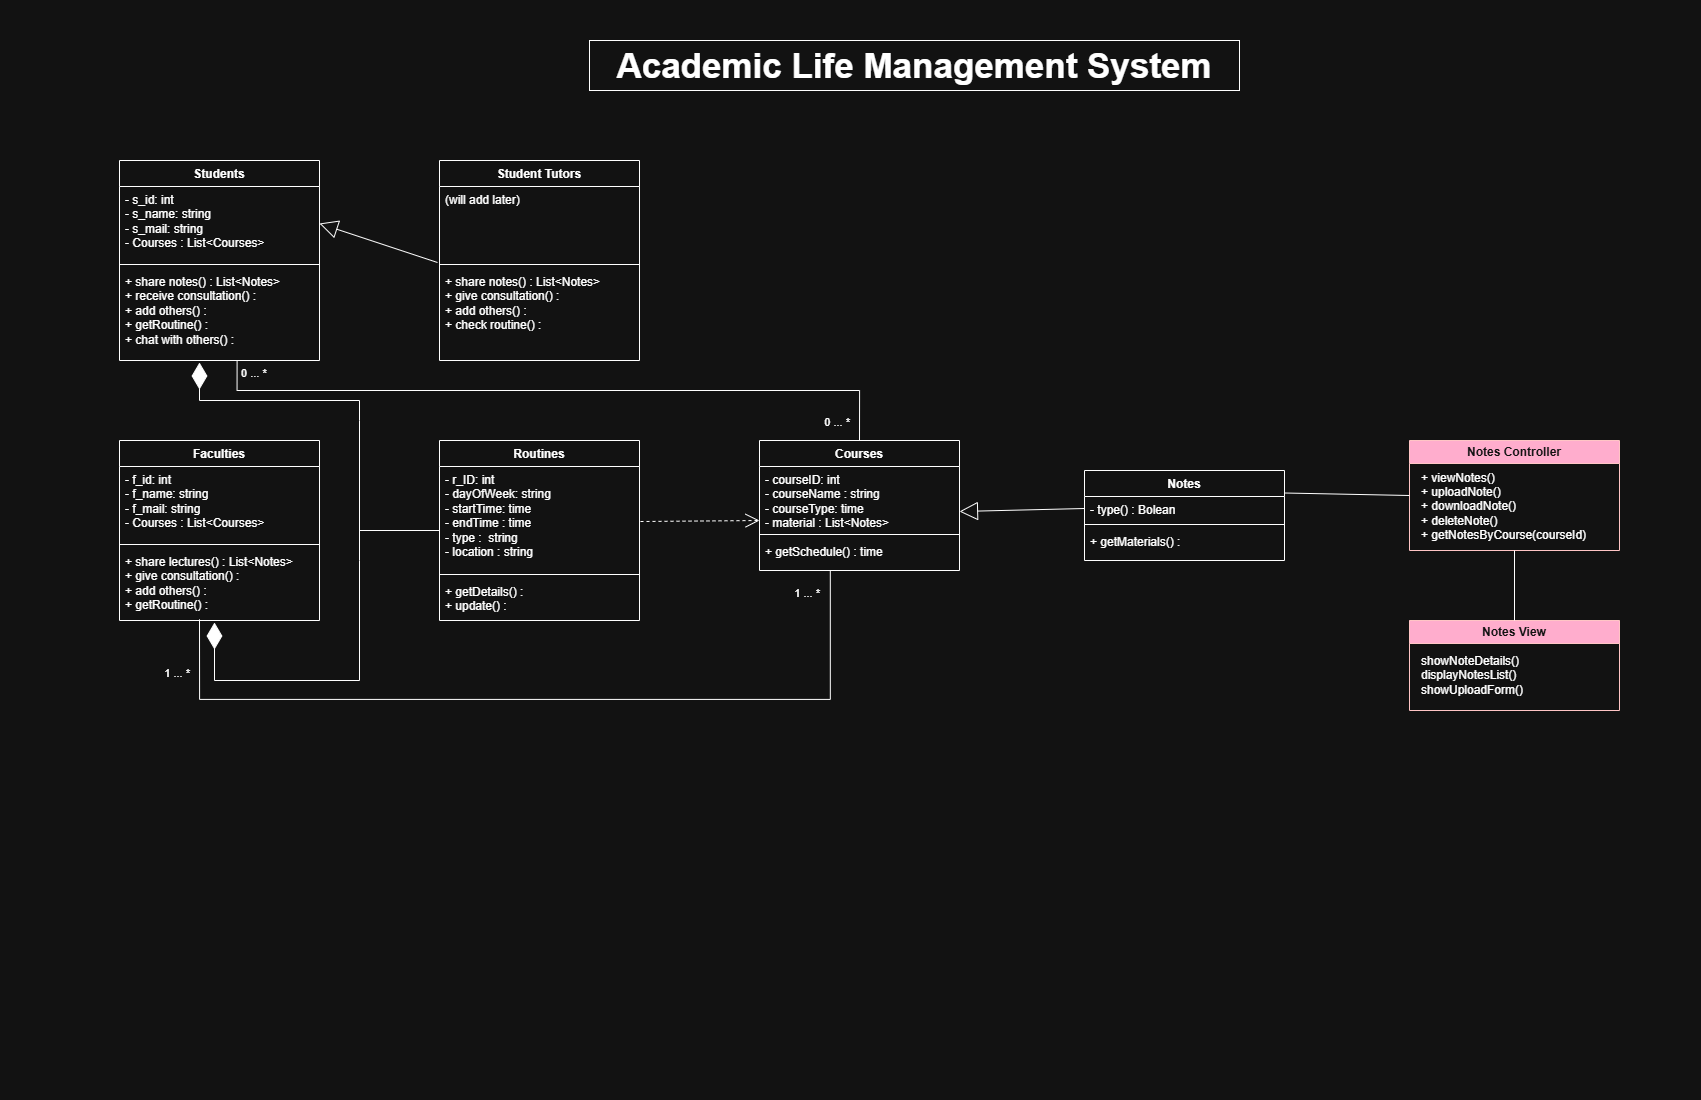

The diagram above was exported from draw.io. Its source (the exported page's mxGraphModel, read from the mxfile embedded in the PNG):
<mxGraphModel dx="2011" dy="1024" grid="1" gridSize="10" guides="1" tooltips="1" connect="1" arrows="1" fold="1" page="1" pageScale="1" pageWidth="850" pageHeight="1100" math="0" shadow="0">
  <root>
    <mxCell id="0" />
    <mxCell id="1" parent="0" />
    <mxCell id="yZAb4mtZk03DXvlxFxKs-1" value="&lt;b&gt;&lt;font style=&quot;font-size: 35px;&quot;&gt;Academic Life Management System&lt;/font&gt;&lt;/b&gt;" style="html=1;whiteSpace=wrap;" vertex="1" parent="1">
      <mxGeometry x="590" y="40" width="650" height="50" as="geometry" />
    </mxCell>
    <mxCell id="yZAb4mtZk03DXvlxFxKs-2" value="Students" style="swimlane;fontStyle=1;align=center;verticalAlign=top;childLayout=stackLayout;horizontal=1;startSize=26;horizontalStack=0;resizeParent=1;resizeParentMax=0;resizeLast=0;collapsible=1;marginBottom=0;whiteSpace=wrap;html=1;" vertex="1" parent="1">
      <mxGeometry x="120" y="160" width="200" height="200" as="geometry" />
    </mxCell>
    <mxCell id="yZAb4mtZk03DXvlxFxKs-3" value="- s_id: int&lt;div&gt;- s_name: string&lt;/div&gt;&lt;div&gt;- s_mail: string&lt;/div&gt;&lt;div&gt;- Courses : List&amp;lt;Courses&amp;gt;&lt;/div&gt;" style="text;strokeColor=none;fillColor=none;align=left;verticalAlign=top;spacingLeft=4;spacingRight=4;overflow=hidden;rotatable=0;points=[[0,0.5],[1,0.5]];portConstraint=eastwest;whiteSpace=wrap;html=1;" vertex="1" parent="yZAb4mtZk03DXvlxFxKs-2">
      <mxGeometry y="26" width="200" height="74" as="geometry" />
    </mxCell>
    <mxCell id="yZAb4mtZk03DXvlxFxKs-4" value="" style="line;strokeWidth=1;fillColor=none;align=left;verticalAlign=middle;spacingTop=-1;spacingLeft=3;spacingRight=3;rotatable=0;labelPosition=right;points=[];portConstraint=eastwest;strokeColor=inherit;" vertex="1" parent="yZAb4mtZk03DXvlxFxKs-2">
      <mxGeometry y="100" width="200" height="8" as="geometry" />
    </mxCell>
    <mxCell id="yZAb4mtZk03DXvlxFxKs-5" value="+ share notes() : List&amp;lt;Notes&amp;gt;&lt;div&gt;+ receive consultation() :&amp;nbsp;&lt;/div&gt;&lt;div&gt;+ add others() :&lt;/div&gt;&lt;div&gt;+ getRoutine() :&lt;/div&gt;&lt;div&gt;+ chat with others() :&lt;/div&gt;" style="text;strokeColor=none;fillColor=none;align=left;verticalAlign=top;spacingLeft=4;spacingRight=4;overflow=hidden;rotatable=0;points=[[0,0.5],[1,0.5]];portConstraint=eastwest;whiteSpace=wrap;html=1;" vertex="1" parent="yZAb4mtZk03DXvlxFxKs-2">
      <mxGeometry y="108" width="200" height="92" as="geometry" />
    </mxCell>
    <mxCell id="yZAb4mtZk03DXvlxFxKs-6" value="Faculties" style="swimlane;fontStyle=1;align=center;verticalAlign=top;childLayout=stackLayout;horizontal=1;startSize=26;horizontalStack=0;resizeParent=1;resizeParentMax=0;resizeLast=0;collapsible=1;marginBottom=0;whiteSpace=wrap;html=1;" vertex="1" parent="1">
      <mxGeometry x="120" y="440" width="200" height="180" as="geometry" />
    </mxCell>
    <mxCell id="yZAb4mtZk03DXvlxFxKs-7" value="- f_id: int&lt;div&gt;- f_name: string&lt;/div&gt;&lt;div&gt;- f_mail: string&lt;/div&gt;&lt;div&gt;- Courses : List&amp;lt;Courses&amp;gt;&lt;/div&gt;" style="text;strokeColor=none;fillColor=none;align=left;verticalAlign=top;spacingLeft=4;spacingRight=4;overflow=hidden;rotatable=0;points=[[0,0.5],[1,0.5]];portConstraint=eastwest;whiteSpace=wrap;html=1;" vertex="1" parent="yZAb4mtZk03DXvlxFxKs-6">
      <mxGeometry y="26" width="200" height="74" as="geometry" />
    </mxCell>
    <mxCell id="yZAb4mtZk03DXvlxFxKs-8" value="" style="line;strokeWidth=1;fillColor=none;align=left;verticalAlign=middle;spacingTop=-1;spacingLeft=3;spacingRight=3;rotatable=0;labelPosition=right;points=[];portConstraint=eastwest;strokeColor=inherit;" vertex="1" parent="yZAb4mtZk03DXvlxFxKs-6">
      <mxGeometry y="100" width="200" height="8" as="geometry" />
    </mxCell>
    <mxCell id="yZAb4mtZk03DXvlxFxKs-9" value="+ share lectures() : List&amp;lt;Notes&amp;gt;&lt;div&gt;+ give consultation() :&amp;nbsp;&lt;/div&gt;&lt;div&gt;+ add others() :&lt;/div&gt;&lt;div&gt;+ getRoutine() :&lt;/div&gt;" style="text;strokeColor=none;fillColor=none;align=left;verticalAlign=top;spacingLeft=4;spacingRight=4;overflow=hidden;rotatable=0;points=[[0,0.5],[1,0.5]];portConstraint=eastwest;whiteSpace=wrap;html=1;" vertex="1" parent="yZAb4mtZk03DXvlxFxKs-6">
      <mxGeometry y="108" width="200" height="72" as="geometry" />
    </mxCell>
    <mxCell id="yZAb4mtZk03DXvlxFxKs-10" value="Student Tutors" style="swimlane;fontStyle=1;align=center;verticalAlign=top;childLayout=stackLayout;horizontal=1;startSize=26;horizontalStack=0;resizeParent=1;resizeParentMax=0;resizeLast=0;collapsible=1;marginBottom=0;whiteSpace=wrap;html=1;" vertex="1" parent="1">
      <mxGeometry x="440" y="160" width="200" height="200" as="geometry" />
    </mxCell>
    <mxCell id="yZAb4mtZk03DXvlxFxKs-11" value="(will add later)" style="text;strokeColor=none;fillColor=none;align=left;verticalAlign=top;spacingLeft=4;spacingRight=4;overflow=hidden;rotatable=0;points=[[0,0.5],[1,0.5]];portConstraint=eastwest;whiteSpace=wrap;html=1;" vertex="1" parent="yZAb4mtZk03DXvlxFxKs-10">
      <mxGeometry y="26" width="200" height="74" as="geometry" />
    </mxCell>
    <mxCell id="yZAb4mtZk03DXvlxFxKs-12" value="" style="line;strokeWidth=1;fillColor=none;align=left;verticalAlign=middle;spacingTop=-1;spacingLeft=3;spacingRight=3;rotatable=0;labelPosition=right;points=[];portConstraint=eastwest;strokeColor=inherit;" vertex="1" parent="yZAb4mtZk03DXvlxFxKs-10">
      <mxGeometry y="100" width="200" height="8" as="geometry" />
    </mxCell>
    <mxCell id="yZAb4mtZk03DXvlxFxKs-13" value="+ share notes() : List&amp;lt;Notes&amp;gt;&lt;div&gt;+ give consultation() :&amp;nbsp;&lt;/div&gt;&lt;div&gt;+ add others() :&lt;/div&gt;&lt;div&gt;+ check routine() :&lt;/div&gt;" style="text;strokeColor=none;fillColor=none;align=left;verticalAlign=top;spacingLeft=4;spacingRight=4;overflow=hidden;rotatable=0;points=[[0,0.5],[1,0.5]];portConstraint=eastwest;whiteSpace=wrap;html=1;" vertex="1" parent="yZAb4mtZk03DXvlxFxKs-10">
      <mxGeometry y="108" width="200" height="92" as="geometry" />
    </mxCell>
    <mxCell id="yZAb4mtZk03DXvlxFxKs-14" value="" style="endArrow=block;endSize=16;endFill=0;html=1;rounded=0;entryX=1;entryY=0.5;entryDx=0;entryDy=0;exitX=-0.01;exitY=1.027;exitDx=0;exitDy=0;exitPerimeter=0;" edge="1" parent="1" source="yZAb4mtZk03DXvlxFxKs-11" target="yZAb4mtZk03DXvlxFxKs-3">
      <mxGeometry width="160" relative="1" as="geometry">
        <mxPoint x="480" y="470" as="sourcePoint" />
        <mxPoint x="350" y="470" as="targetPoint" />
      </mxGeometry>
    </mxCell>
    <mxCell id="yZAb4mtZk03DXvlxFxKs-15" value="Routines" style="swimlane;fontStyle=1;align=center;verticalAlign=top;childLayout=stackLayout;horizontal=1;startSize=26;horizontalStack=0;resizeParent=1;resizeParentMax=0;resizeLast=0;collapsible=1;marginBottom=0;whiteSpace=wrap;html=1;" vertex="1" parent="1">
      <mxGeometry x="440" y="440" width="200" height="180" as="geometry" />
    </mxCell>
    <mxCell id="yZAb4mtZk03DXvlxFxKs-16" value="- r_ID: int&lt;div&gt;- dayOfWeek: string&lt;/div&gt;&lt;div&gt;- startTime: time&lt;span style=&quot;background-color: transparent; color: light-dark(rgb(0, 0, 0), rgb(255, 255, 255));&quot;&gt;&amp;nbsp;&lt;/span&gt;&lt;/div&gt;&lt;div&gt;- endTime : time&lt;/div&gt;&lt;div&gt;- type :&amp;nbsp; string&lt;/div&gt;&lt;div&gt;- location : string&lt;/div&gt;" style="text;strokeColor=none;fillColor=none;align=left;verticalAlign=top;spacingLeft=4;spacingRight=4;overflow=hidden;rotatable=0;points=[[0,0.5],[1,0.5]];portConstraint=eastwest;whiteSpace=wrap;html=1;" vertex="1" parent="yZAb4mtZk03DXvlxFxKs-15">
      <mxGeometry y="26" width="200" height="104" as="geometry" />
    </mxCell>
    <mxCell id="yZAb4mtZk03DXvlxFxKs-17" value="" style="line;strokeWidth=1;fillColor=none;align=left;verticalAlign=middle;spacingTop=-1;spacingLeft=3;spacingRight=3;rotatable=0;labelPosition=right;points=[];portConstraint=eastwest;strokeColor=inherit;" vertex="1" parent="yZAb4mtZk03DXvlxFxKs-15">
      <mxGeometry y="130" width="200" height="8" as="geometry" />
    </mxCell>
    <mxCell id="yZAb4mtZk03DXvlxFxKs-18" value="&lt;div&gt;+ getDetails() :&lt;/div&gt;&lt;div&gt;+ update() :&lt;/div&gt;" style="text;strokeColor=none;fillColor=none;align=left;verticalAlign=top;spacingLeft=4;spacingRight=4;overflow=hidden;rotatable=0;points=[[0,0.5],[1,0.5]];portConstraint=eastwest;whiteSpace=wrap;html=1;" vertex="1" parent="yZAb4mtZk03DXvlxFxKs-15">
      <mxGeometry y="138" width="200" height="42" as="geometry" />
    </mxCell>
    <mxCell id="yZAb4mtZk03DXvlxFxKs-19" value="" style="endArrow=diamondThin;endFill=1;endSize=24;html=1;rounded=0;entryX=0.475;entryY=1.028;entryDx=0;entryDy=0;entryPerimeter=0;" edge="1" parent="1" target="yZAb4mtZk03DXvlxFxKs-9">
      <mxGeometry width="160" relative="1" as="geometry">
        <mxPoint x="360" y="560" as="sourcePoint" />
        <mxPoint x="490" y="840" as="targetPoint" />
        <Array as="points">
          <mxPoint x="360" y="680" />
          <mxPoint x="215" y="680" />
        </Array>
      </mxGeometry>
    </mxCell>
    <mxCell id="yZAb4mtZk03DXvlxFxKs-20" value="" style="endArrow=diamondThin;endFill=1;endSize=24;html=1;rounded=0;entryX=0.475;entryY=1.028;entryDx=0;entryDy=0;entryPerimeter=0;" edge="1" parent="1">
      <mxGeometry width="160" relative="1" as="geometry">
        <mxPoint x="360" y="560" as="sourcePoint" />
        <mxPoint x="200" y="362" as="targetPoint" />
        <Array as="points">
          <mxPoint x="360" y="420" />
          <mxPoint x="360" y="400" />
          <mxPoint x="200" y="400" />
        </Array>
      </mxGeometry>
    </mxCell>
    <mxCell id="yZAb4mtZk03DXvlxFxKs-21" value="Courses" style="swimlane;fontStyle=1;align=center;verticalAlign=top;childLayout=stackLayout;horizontal=1;startSize=26;horizontalStack=0;resizeParent=1;resizeParentMax=0;resizeLast=0;collapsible=1;marginBottom=0;whiteSpace=wrap;html=1;" vertex="1" parent="1">
      <mxGeometry x="760" y="440" width="200" height="130" as="geometry" />
    </mxCell>
    <mxCell id="yZAb4mtZk03DXvlxFxKs-22" value="- courseID: int&lt;div&gt;- courseName : string&lt;/div&gt;&lt;div&gt;- courseType: time&lt;span style=&quot;background-color: transparent; color: light-dark(rgb(0, 0, 0), rgb(255, 255, 255));&quot;&gt;&amp;nbsp;&lt;/span&gt;&lt;/div&gt;&lt;div&gt;- material : List&amp;lt;Notes&lt;span style=&quot;background-color: transparent; color: light-dark(rgb(0, 0, 0), rgb(255, 255, 255));&quot;&gt;&amp;gt;&lt;/span&gt;&lt;/div&gt;" style="text;strokeColor=none;fillColor=none;align=left;verticalAlign=top;spacingLeft=4;spacingRight=4;overflow=hidden;rotatable=0;points=[[0,0.5],[1,0.5]];portConstraint=eastwest;whiteSpace=wrap;html=1;" vertex="1" parent="yZAb4mtZk03DXvlxFxKs-21">
      <mxGeometry y="26" width="200" height="64" as="geometry" />
    </mxCell>
    <mxCell id="yZAb4mtZk03DXvlxFxKs-23" value="" style="line;strokeWidth=1;fillColor=none;align=left;verticalAlign=middle;spacingTop=-1;spacingLeft=3;spacingRight=3;rotatable=0;labelPosition=right;points=[];portConstraint=eastwest;strokeColor=inherit;" vertex="1" parent="yZAb4mtZk03DXvlxFxKs-21">
      <mxGeometry y="90" width="200" height="8" as="geometry" />
    </mxCell>
    <mxCell id="yZAb4mtZk03DXvlxFxKs-24" value="+ getSchedule() : time" style="text;strokeColor=none;fillColor=none;align=left;verticalAlign=top;spacingLeft=4;spacingRight=4;overflow=hidden;rotatable=0;points=[[0,0.5],[1,0.5]];portConstraint=eastwest;whiteSpace=wrap;html=1;" vertex="1" parent="yZAb4mtZk03DXvlxFxKs-21">
      <mxGeometry y="98" width="200" height="32" as="geometry" />
    </mxCell>
    <mxCell id="yZAb4mtZk03DXvlxFxKs-25" value="" style="endArrow=none;html=1;edgeStyle=orthogonalEdgeStyle;rounded=0;exitX=0.588;exitY=1;exitDx=0;exitDy=0;exitPerimeter=0;entryX=0.5;entryY=0;entryDx=0;entryDy=0;" edge="1" parent="1" source="yZAb4mtZk03DXvlxFxKs-5" target="yZAb4mtZk03DXvlxFxKs-21">
      <mxGeometry relative="1" as="geometry">
        <mxPoint x="250" y="390" as="sourcePoint" />
        <mxPoint x="810" y="390" as="targetPoint" />
        <Array as="points">
          <mxPoint x="238" y="390" />
          <mxPoint x="860" y="390" />
        </Array>
      </mxGeometry>
    </mxCell>
    <mxCell id="yZAb4mtZk03DXvlxFxKs-26" value="0 ... *" style="edgeLabel;resizable=0;html=1;align=left;verticalAlign=bottom;" connectable="0" vertex="1" parent="yZAb4mtZk03DXvlxFxKs-25">
      <mxGeometry x="-1" relative="1" as="geometry">
        <mxPoint x="2" y="20" as="offset" />
      </mxGeometry>
    </mxCell>
    <mxCell id="yZAb4mtZk03DXvlxFxKs-27" value="0 ... *" style="edgeLabel;resizable=0;html=1;align=right;verticalAlign=bottom;" connectable="0" vertex="1" parent="yZAb4mtZk03DXvlxFxKs-25">
      <mxGeometry x="1" relative="1" as="geometry">
        <mxPoint x="-10" y="-10" as="offset" />
      </mxGeometry>
    </mxCell>
    <mxCell id="yZAb4mtZk03DXvlxFxKs-28" value="" style="endArrow=none;html=1;edgeStyle=orthogonalEdgeStyle;rounded=0;exitX=0.588;exitY=1;exitDx=0;exitDy=0;exitPerimeter=0;entryX=0.499;entryY=1.037;entryDx=0;entryDy=0;entryPerimeter=0;" edge="1" parent="1">
      <mxGeometry relative="1" as="geometry">
        <mxPoint x="200" y="618.82" as="sourcePoint" />
        <mxPoint x="830.8" y="570.004" as="targetPoint" />
        <Array as="points">
          <mxPoint x="200" y="698.82" />
          <mxPoint x="831" y="698.82" />
        </Array>
      </mxGeometry>
    </mxCell>
    <mxCell id="yZAb4mtZk03DXvlxFxKs-29" value="1 ... *" style="edgeLabel;resizable=0;html=1;align=right;verticalAlign=bottom;" connectable="0" vertex="1" parent="1">
      <mxGeometry x="820" y="600" as="geometry" />
    </mxCell>
    <mxCell id="yZAb4mtZk03DXvlxFxKs-30" value="1 ... *" style="edgeLabel;resizable=0;html=1;align=right;verticalAlign=bottom;" connectable="0" vertex="1" parent="1">
      <mxGeometry x="190" y="680" as="geometry" />
    </mxCell>
    <mxCell id="yZAb4mtZk03DXvlxFxKs-31" value="" style="endArrow=open;endSize=12;dashed=1;html=1;rounded=0;exitX=1.005;exitY=0.529;exitDx=0;exitDy=0;exitPerimeter=0;" edge="1" parent="1" source="yZAb4mtZk03DXvlxFxKs-16">
      <mxGeometry width="160" relative="1" as="geometry">
        <mxPoint x="660" y="520" as="sourcePoint" />
        <mxPoint x="760" y="520" as="targetPoint" />
      </mxGeometry>
    </mxCell>
    <mxCell id="yZAb4mtZk03DXvlxFxKs-32" value="Notes" style="swimlane;fontStyle=1;align=center;verticalAlign=top;childLayout=stackLayout;horizontal=1;startSize=26;horizontalStack=0;resizeParent=1;resizeParentMax=0;resizeLast=0;collapsible=1;marginBottom=0;whiteSpace=wrap;html=1;" vertex="1" parent="1">
      <mxGeometry x="1085" y="470" width="200" height="90" as="geometry" />
    </mxCell>
    <mxCell id="yZAb4mtZk03DXvlxFxKs-33" value="&lt;div&gt;- type() : Bolean&lt;/div&gt;" style="text;strokeColor=none;fillColor=none;align=left;verticalAlign=top;spacingLeft=4;spacingRight=4;overflow=hidden;rotatable=0;points=[[0,0.5],[1,0.5]];portConstraint=eastwest;whiteSpace=wrap;html=1;" vertex="1" parent="yZAb4mtZk03DXvlxFxKs-32">
      <mxGeometry y="26" width="200" height="24" as="geometry" />
    </mxCell>
    <mxCell id="yZAb4mtZk03DXvlxFxKs-34" value="" style="line;strokeWidth=1;fillColor=none;align=left;verticalAlign=middle;spacingTop=-1;spacingLeft=3;spacingRight=3;rotatable=0;labelPosition=right;points=[];portConstraint=eastwest;strokeColor=inherit;" vertex="1" parent="yZAb4mtZk03DXvlxFxKs-32">
      <mxGeometry y="50" width="200" height="8" as="geometry" />
    </mxCell>
    <mxCell id="yZAb4mtZk03DXvlxFxKs-35" value="+ getMaterials() :&amp;nbsp;" style="text;strokeColor=none;fillColor=none;align=left;verticalAlign=top;spacingLeft=4;spacingRight=4;overflow=hidden;rotatable=0;points=[[0,0.5],[1,0.5]];portConstraint=eastwest;whiteSpace=wrap;html=1;" vertex="1" parent="yZAb4mtZk03DXvlxFxKs-32">
      <mxGeometry y="58" width="200" height="32" as="geometry" />
    </mxCell>
    <mxCell id="yZAb4mtZk03DXvlxFxKs-36" value="" style="line;strokeWidth=1;fillColor=none;align=left;verticalAlign=middle;spacingTop=-1;spacingLeft=3;spacingRight=3;rotatable=0;labelPosition=right;points=[];portConstraint=eastwest;strokeColor=inherit;" vertex="1" parent="1">
      <mxGeometry x="360" y="526" width="80" height="8" as="geometry" />
    </mxCell>
    <mxCell id="yZAb4mtZk03DXvlxFxKs-37" value="" style="endArrow=block;endSize=16;endFill=0;html=1;rounded=0;entryX=1;entryY=0.5;entryDx=0;entryDy=0;exitX=0;exitY=0.5;exitDx=0;exitDy=0;" edge="1" parent="1" source="yZAb4mtZk03DXvlxFxKs-33">
      <mxGeometry width="160" relative="1" as="geometry">
        <mxPoint x="1080" y="511" as="sourcePoint" />
        <mxPoint x="960" y="511" as="targetPoint" />
      </mxGeometry>
    </mxCell>
    <mxCell id="yZAb4mtZk03DXvlxFxKs-39" value="Notes Controller" style="swimlane;whiteSpace=wrap;html=1;fillColor=#a20025;fontColor=#ffffff;strokeColor=#6F0000;" vertex="1" parent="1">
      <mxGeometry x="1410" y="440" width="210" height="110" as="geometry" />
    </mxCell>
    <mxCell id="yZAb4mtZk03DXvlxFxKs-40" value="+ viewNotes()&lt;div&gt;&lt;/div&gt;&lt;div&gt;+ uploadNote()&amp;nbsp;&lt;/div&gt;&lt;div&gt;+ downloadNote()&amp;nbsp;&lt;/div&gt;&lt;div&gt;+ deleteNote()&amp;nbsp;&lt;/div&gt;&lt;div&gt;+ getNotesByCourse(courseId)&amp;nbsp;&lt;/div&gt;" style="text;html=1;whiteSpace=wrap;strokeColor=none;fillColor=none;align=left;verticalAlign=middle;rounded=0;" vertex="1" parent="yZAb4mtZk03DXvlxFxKs-39">
      <mxGeometry x="10" y="46" width="200" height="40" as="geometry" />
    </mxCell>
    <mxCell id="yZAb4mtZk03DXvlxFxKs-41" value="Notes View" style="swimlane;whiteSpace=wrap;html=1;fillColor=#a20025;fontColor=#ffffff;strokeColor=#6F0000;" vertex="1" parent="1">
      <mxGeometry x="1410" y="620" width="210" height="90" as="geometry" />
    </mxCell>
    <mxCell id="yZAb4mtZk03DXvlxFxKs-43" value="" style="endArrow=none;html=1;rounded=0;exitX=1;exitY=0.25;exitDx=0;exitDy=0;entryX=0;entryY=0.5;entryDx=0;entryDy=0;" edge="1" parent="1" source="yZAb4mtZk03DXvlxFxKs-32" target="yZAb4mtZk03DXvlxFxKs-39">
      <mxGeometry width="50" height="50" relative="1" as="geometry">
        <mxPoint x="1290" y="490" as="sourcePoint" />
        <mxPoint x="1340" y="440" as="targetPoint" />
      </mxGeometry>
    </mxCell>
    <mxCell id="yZAb4mtZk03DXvlxFxKs-44" value="" style="endArrow=none;html=1;rounded=0;exitX=0.5;exitY=0;exitDx=0;exitDy=0;entryX=0.5;entryY=1;entryDx=0;entryDy=0;" edge="1" parent="1" source="yZAb4mtZk03DXvlxFxKs-41" target="yZAb4mtZk03DXvlxFxKs-39">
      <mxGeometry width="50" height="50" relative="1" as="geometry">
        <mxPoint x="1490" y="510" as="sourcePoint" />
        <mxPoint x="1540" y="460" as="targetPoint" />
      </mxGeometry>
    </mxCell>
    <mxCell id="yZAb4mtZk03DXvlxFxKs-45" value="showNoteDetails()&amp;nbsp;&lt;div&gt;displayNotesList()&lt;/div&gt;&lt;div&gt;showUploadForm()&lt;/div&gt;" style="text;html=1;whiteSpace=wrap;strokeColor=none;fillColor=none;align=left;verticalAlign=middle;rounded=0;" vertex="1" parent="1">
      <mxGeometry x="1420" y="660" width="190" height="30" as="geometry" />
    </mxCell>
  </root>
</mxGraphModel>